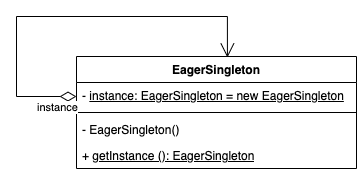

The diagram above was exported from draw.io. Its source (the exported page's mxGraphModel, read from the mxfile embedded in the PNG):
<mxGraphModel dx="1306" dy="726" grid="1" gridSize="10" guides="1" tooltips="1" connect="1" arrows="1" fold="1" page="1" pageScale="1" pageWidth="850" pageHeight="1100" math="0" shadow="0">
  <root>
    <mxCell id="0" />
    <mxCell id="1" parent="0" />
    <mxCell id="sjkDvaK0A3j8a0XlKv6n-1" value="EagerSingleton" style="swimlane;fontStyle=1;align=center;verticalAlign=top;childLayout=stackLayout;horizontal=1;startSize=26;horizontalStack=0;resizeParent=1;resizeParentMax=0;resizeLast=0;collapsible=1;marginBottom=0;whiteSpace=wrap;html=1;" vertex="1" parent="1">
      <mxGeometry x="340" y="330" width="280" height="112" as="geometry" />
    </mxCell>
    <mxCell id="sjkDvaK0A3j8a0XlKv6n-2" value="- &lt;u&gt;instance: EagerSingleton = new EagerSingleton&lt;/u&gt;" style="text;strokeColor=none;fillColor=none;align=left;verticalAlign=top;spacingLeft=4;spacingRight=4;overflow=hidden;rotatable=0;points=[[0,0.5],[1,0.5]];portConstraint=eastwest;whiteSpace=wrap;html=1;" vertex="1" parent="sjkDvaK0A3j8a0XlKv6n-1">
      <mxGeometry y="26" width="280" height="26" as="geometry" />
    </mxCell>
    <mxCell id="sjkDvaK0A3j8a0XlKv6n-3" value="" style="line;strokeWidth=1;fillColor=none;align=left;verticalAlign=middle;spacingTop=-1;spacingLeft=3;spacingRight=3;rotatable=0;labelPosition=right;points=[];portConstraint=eastwest;strokeColor=inherit;" vertex="1" parent="sjkDvaK0A3j8a0XlKv6n-1">
      <mxGeometry y="52" width="280" height="8" as="geometry" />
    </mxCell>
    <mxCell id="sjkDvaK0A3j8a0XlKv6n-4" value="- EagerSingleton()" style="text;strokeColor=none;fillColor=none;align=left;verticalAlign=top;spacingLeft=4;spacingRight=4;overflow=hidden;rotatable=0;points=[[0,0.5],[1,0.5]];portConstraint=eastwest;whiteSpace=wrap;html=1;" vertex="1" parent="sjkDvaK0A3j8a0XlKv6n-1">
      <mxGeometry y="60" width="280" height="26" as="geometry" />
    </mxCell>
    <mxCell id="sjkDvaK0A3j8a0XlKv6n-5" value="+ &lt;u&gt;getInstance (): EagerSingleton&lt;/u&gt;" style="text;strokeColor=none;fillColor=none;align=left;verticalAlign=top;spacingLeft=4;spacingRight=4;overflow=hidden;rotatable=0;points=[[0,0.5],[1,0.5]];portConstraint=eastwest;whiteSpace=wrap;html=1;" vertex="1" parent="sjkDvaK0A3j8a0XlKv6n-1">
      <mxGeometry y="86" width="280" height="26" as="geometry" />
    </mxCell>
    <mxCell id="sjkDvaK0A3j8a0XlKv6n-6" value="instance" style="endArrow=open;html=1;endSize=12;startArrow=diamondThin;startSize=14;startFill=0;edgeStyle=orthogonalEdgeStyle;align=left;verticalAlign=bottom;rounded=0;entryX=0.539;entryY=0.009;entryDx=0;entryDy=0;entryPerimeter=0;" edge="1" parent="sjkDvaK0A3j8a0XlKv6n-1" source="sjkDvaK0A3j8a0XlKv6n-2" target="sjkDvaK0A3j8a0XlKv6n-1">
      <mxGeometry x="-0.7931" y="20" relative="1" as="geometry">
        <mxPoint x="-50" y="40" as="sourcePoint" />
        <mxPoint x="80" as="targetPoint" />
        <Array as="points">
          <mxPoint x="-60" y="40" />
          <mxPoint x="-60" y="-40" />
          <mxPoint x="151" y="-40" />
        </Array>
        <mxPoint as="offset" />
      </mxGeometry>
    </mxCell>
  </root>
</mxGraphModel>